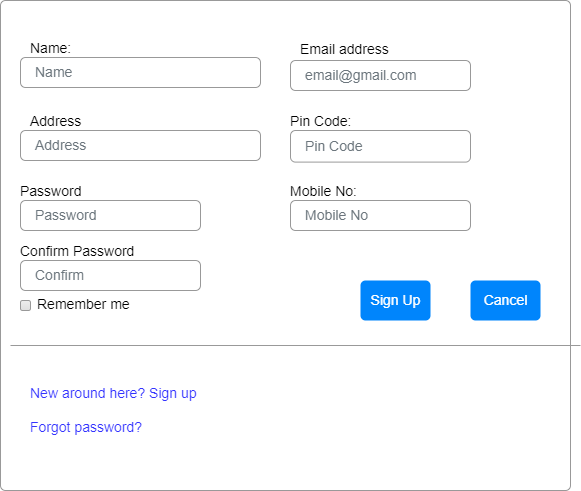

The diagram above was exported from draw.io. Its source (the exported page's mxGraphModel, read from the mxfile embedded in the PNG):
<mxGraphModel dx="868" dy="442" grid="1" gridSize="10" guides="1" tooltips="1" connect="1" arrows="1" fold="1" page="1" pageScale="1" pageWidth="850" pageHeight="1100" math="0" shadow="0">
  <root>
    <mxCell id="0" />
    <mxCell id="1" parent="0" />
    <mxCell id="ppBcQbX88Y67GliSogTI-1" value="" style="html=1;shadow=0;dashed=0;shape=mxgraph.bootstrap.rrect;rSize=5;fillColor=#ffffff;strokeColor=#999999;fontSize=23;fontColor=#FFFF66;labelBackgroundColor=#FFFFFF;" vertex="1" parent="1">
      <mxGeometry x="70" y="100" width="570" height="490" as="geometry" />
    </mxCell>
    <mxCell id="ppBcQbX88Y67GliSogTI-2" value="Name:" style="fillColor=none;strokeColor=none;align=left;spacing=20;fontSize=14;fontColor=#000000;" vertex="1" parent="ppBcQbX88Y67GliSogTI-1">
      <mxGeometry width="220" height="40" relative="1" as="geometry">
        <mxPoint x="10" y="27" as="offset" />
      </mxGeometry>
    </mxCell>
    <mxCell id="ppBcQbX88Y67GliSogTI-3" value="Name" style="html=1;shadow=0;dashed=0;shape=mxgraph.bootstrap.rrect;rSize=5;fillColor=none;strokeColor=#999999;align=left;spacing=15;fontSize=14;fontColor=#6C767D;" vertex="1" parent="ppBcQbX88Y67GliSogTI-1">
      <mxGeometry width="240" height="30" relative="1" as="geometry">
        <mxPoint x="20" y="57" as="offset" />
      </mxGeometry>
    </mxCell>
    <mxCell id="ppBcQbX88Y67GliSogTI-4" value="Address" style="fillColor=none;strokeColor=none;align=left;spacing=20;fontSize=14;fontColor=#000000;" vertex="1" parent="ppBcQbX88Y67GliSogTI-1">
      <mxGeometry width="220" height="40" relative="1" as="geometry">
        <mxPoint x="10" y="100" as="offset" />
      </mxGeometry>
    </mxCell>
    <mxCell id="ppBcQbX88Y67GliSogTI-5" value="Address" style="html=1;shadow=0;dashed=0;shape=mxgraph.bootstrap.rrect;rSize=5;fillColor=none;strokeColor=#999999;align=left;spacing=15;fontSize=14;fontColor=#6C767D;" vertex="1" parent="ppBcQbX88Y67GliSogTI-1">
      <mxGeometry width="240" height="30" relative="1" as="geometry">
        <mxPoint x="20" y="130" as="offset" />
      </mxGeometry>
    </mxCell>
    <mxCell id="ppBcQbX88Y67GliSogTI-6" value="Remember me" style="html=1;shadow=0;dashed=0;shape=mxgraph.bootstrap.rrect;rSize=2;fillColor=#EDEDED;strokeColor=#999999;align=left;fontSize=14;fontColor=#000000;labelPosition=right;verticalLabelPosition=middle;verticalAlign=middle;spacingLeft=5;spacingTop=-2;gradientColor=#DEDEDE;" vertex="1" parent="ppBcQbX88Y67GliSogTI-1">
      <mxGeometry width="10" height="10" relative="1" as="geometry">
        <mxPoint x="20" y="300" as="offset" />
      </mxGeometry>
    </mxCell>
    <mxCell id="ppBcQbX88Y67GliSogTI-7" value="Sign Up" style="html=1;shadow=0;dashed=0;shape=mxgraph.bootstrap.rrect;rSize=5;fillColor=#0085FC;strokeColor=none;align=center;fontSize=14;fontColor=#FFFFFF;" vertex="1" parent="ppBcQbX88Y67GliSogTI-1">
      <mxGeometry width="70" height="40" relative="1" as="geometry">
        <mxPoint x="360" y="280" as="offset" />
      </mxGeometry>
    </mxCell>
    <mxCell id="ppBcQbX88Y67GliSogTI-8" value="" style="shape=line;strokeColor=#999999;perimeter=none;resizeWidth=1;fontSize=23;fontColor=#FFFF66;" vertex="1" parent="ppBcQbX88Y67GliSogTI-1">
      <mxGeometry width="570" height="10" relative="1" as="geometry">
        <mxPoint x="10" y="340" as="offset" />
      </mxGeometry>
    </mxCell>
    <mxCell id="ppBcQbX88Y67GliSogTI-9" value="New around here? Sign up&lt;br&gt;&lt;br&gt;Forgot password?" style="html=1;fillColor=none;strokeColor=none;align=left;spacing=20;fontSize=14;fontColor=#3333FF;" vertex="1" parent="ppBcQbX88Y67GliSogTI-1">
      <mxGeometry width="220" height="60" relative="1" as="geometry">
        <mxPoint x="10" y="380" as="offset" />
      </mxGeometry>
    </mxCell>
    <mxCell id="ppBcQbX88Y67GliSogTI-10" value="Email address" style="fillColor=none;strokeColor=none;align=left;spacing=20;fontSize=14;fontColor=#000000;" vertex="1" parent="ppBcQbX88Y67GliSogTI-1">
      <mxGeometry x="280" y="20.002898550724638" width="220" height="56.811594202898554" as="geometry" />
    </mxCell>
    <mxCell id="ppBcQbX88Y67GliSogTI-50" value="Mobile No:" style="fillColor=none;strokeColor=none;align=left;spacing=20;fontSize=14;fontColor=#000000;" vertex="1" parent="ppBcQbX88Y67GliSogTI-1">
      <mxGeometry x="270" y="161.59608695652176" width="220" height="56.811594202898554" as="geometry" />
    </mxCell>
    <mxCell id="ppBcQbX88Y67GliSogTI-51" value="Mobile No" style="html=1;shadow=0;dashed=0;shape=mxgraph.bootstrap.rrect;rSize=5;fillColor=none;strokeColor=#999999;align=left;spacing=15;fontSize=14;fontColor=#6C767D;" vertex="1" parent="ppBcQbX88Y67GliSogTI-1">
      <mxGeometry x="290" y="200" width="180" height="30" as="geometry" />
    </mxCell>
    <mxCell id="ppBcQbX88Y67GliSogTI-53" value="email@gmail.com" style="html=1;shadow=0;dashed=0;shape=mxgraph.bootstrap.rrect;rSize=5;fillColor=none;strokeColor=#999999;align=left;spacing=15;fontSize=14;fontColor=#6C767D;" vertex="1" parent="ppBcQbX88Y67GliSogTI-1">
      <mxGeometry x="290" y="60.00000000000001" width="180" height="30" as="geometry" />
    </mxCell>
    <mxCell id="ppBcQbX88Y67GliSogTI-54" value="Password" style="fillColor=none;strokeColor=none;align=left;spacing=20;fontSize=14;fontColor=#000000;" vertex="1" parent="ppBcQbX88Y67GliSogTI-1">
      <mxGeometry y="170" width="220" height="40" as="geometry" />
    </mxCell>
    <mxCell id="ppBcQbX88Y67GliSogTI-55" value="Password" style="html=1;shadow=0;dashed=0;shape=mxgraph.bootstrap.rrect;rSize=5;fillColor=none;strokeColor=#999999;align=left;spacing=15;fontSize=14;fontColor=#6C767D;" vertex="1" parent="ppBcQbX88Y67GliSogTI-1">
      <mxGeometry x="20" y="200" width="180" height="30" as="geometry" />
    </mxCell>
    <mxCell id="ppBcQbX88Y67GliSogTI-56" value="Cancel" style="html=1;shadow=0;dashed=0;shape=mxgraph.bootstrap.rrect;rSize=5;fillColor=#0085FC;strokeColor=none;align=center;fontSize=14;fontColor=#FFFFFF;" vertex="1" parent="ppBcQbX88Y67GliSogTI-1">
      <mxGeometry x="470" y="280" width="70" height="40" as="geometry" />
    </mxCell>
    <mxCell id="x5UuMcWKyVyPmSDvAJH1-1" value="Pin Code:" style="fillColor=none;strokeColor=none;align=left;spacing=20;fontSize=14;fontColor=#000000;fontStyle=0" vertex="1" parent="ppBcQbX88Y67GliSogTI-1">
      <mxGeometry x="270" y="100" width="220" height="40" as="geometry" />
    </mxCell>
    <mxCell id="x5UuMcWKyVyPmSDvAJH1-2" value="Pin Code" style="html=1;shadow=0;dashed=0;shape=mxgraph.bootstrap.rrect;rSize=5;fillColor=none;strokeColor=#999999;align=left;spacing=15;fontSize=14;fontColor=#6C767D;" vertex="1" parent="ppBcQbX88Y67GliSogTI-1">
      <mxGeometry x="290" y="130" width="180" height="31.6" as="geometry" />
    </mxCell>
    <mxCell id="x5UuMcWKyVyPmSDvAJH1-3" value="Confirm Password" style="fillColor=none;strokeColor=none;align=left;spacing=20;fontSize=14;fontColor=#000000;" vertex="1" parent="ppBcQbX88Y67GliSogTI-1">
      <mxGeometry y="230" width="220" height="40" as="geometry" />
    </mxCell>
    <mxCell id="x5UuMcWKyVyPmSDvAJH1-4" value="Confirm" style="html=1;shadow=0;dashed=0;shape=mxgraph.bootstrap.rrect;rSize=5;fillColor=none;strokeColor=#999999;align=left;spacing=15;fontSize=14;fontColor=#6C767D;" vertex="1" parent="ppBcQbX88Y67GliSogTI-1">
      <mxGeometry x="20" y="260" width="180" height="30" as="geometry" />
    </mxCell>
  </root>
</mxGraphModel>